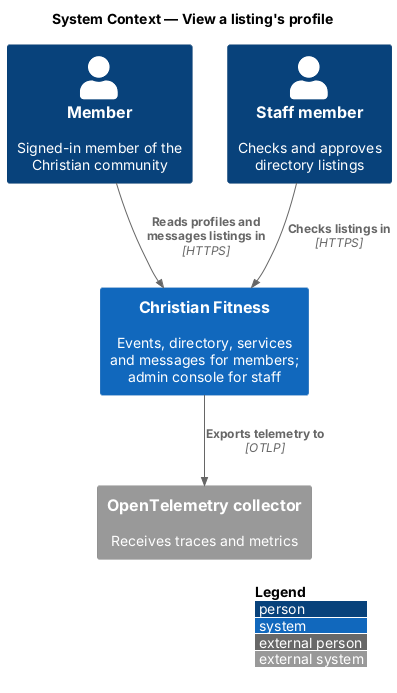

The diagram above was rendered by PlantUML. Its source (embedded in the PNG):
@startuml
!include <C4/C4_Context>
LAYOUT_WITH_LEGEND()
title System Context — View a listing's profile

Person(member, "Member", "Signed-in member of the Christian community")
Person(staff, "Staff member", "Checks and approves directory listings")
System(cf, "Christian Fitness", "Events, directory, services and messages for members; admin console for staff")
System_Ext(otel, "OpenTelemetry collector", "Receives traces and metrics")
Rel(member, cf, "Reads profiles and messages listings in", "HTTPS")
Rel(staff, cf, "Checks listings in", "HTTPS")
Rel(cf, otel, "Exports telemetry to", "OTLP")
@enduml